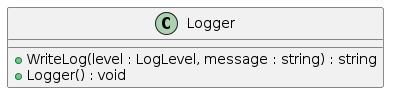

The diagram above was rendered by PlantUML. Its source (embedded in the PNG):
@startuml Logger

class Logger  {
    + WriteLog(level : LogLevel, message : string) : string
    + Logger() : void
}

@enduml